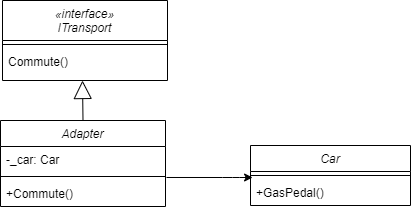

The diagram above was exported from draw.io. Its source (the exported page's mxGraphModel, read from the mxfile embedded in the PNG):
<mxGraphModel dx="1422" dy="794" grid="1" gridSize="10" guides="1" tooltips="1" connect="1" arrows="1" fold="1" page="1" pageScale="1" pageWidth="827" pageHeight="1169" math="0" shadow="0">
  <root>
    <mxCell id="MmsAoQdRRkzoAR6T8puN-0" />
    <mxCell id="MmsAoQdRRkzoAR6T8puN-1" parent="MmsAoQdRRkzoAR6T8puN-0" />
    <mxCell id="iWkzREyZzLJdXb23H4_A-0" value="Car" style="swimlane;fontStyle=2;align=center;verticalAlign=top;childLayout=stackLayout;horizontal=1;startSize=26;horizontalStack=0;resizeParent=1;resizeLast=0;collapsible=1;marginBottom=0;rounded=0;shadow=0;strokeWidth=1;" vertex="1" parent="MmsAoQdRRkzoAR6T8puN-1">
      <mxGeometry x="300" y="205" width="160" height="60" as="geometry">
        <mxRectangle x="230" y="140" width="160" height="26" as="alternateBounds" />
      </mxGeometry>
    </mxCell>
    <mxCell id="iWkzREyZzLJdXb23H4_A-1" value="" style="line;html=1;strokeWidth=1;align=left;verticalAlign=middle;spacingTop=-1;spacingLeft=3;spacingRight=3;rotatable=0;labelPosition=right;points=[];portConstraint=eastwest;" vertex="1" parent="iWkzREyZzLJdXb23H4_A-0">
      <mxGeometry y="26" width="160" height="8" as="geometry" />
    </mxCell>
    <mxCell id="iWkzREyZzLJdXb23H4_A-2" value="+GasPedal()" style="text;align=left;verticalAlign=top;spacingLeft=4;spacingRight=4;overflow=hidden;rotatable=0;points=[[0,0.5],[1,0.5]];portConstraint=eastwest;" vertex="1" parent="iWkzREyZzLJdXb23H4_A-0">
      <mxGeometry y="34" width="160" height="26" as="geometry" />
    </mxCell>
    <mxCell id="iWkzREyZzLJdXb23H4_A-5" value="«interface»&#10;ITransport" style="swimlane;fontStyle=2;align=center;verticalAlign=top;childLayout=stackLayout;horizontal=1;startSize=40;horizontalStack=0;resizeParent=1;resizeLast=0;collapsible=1;marginBottom=0;rounded=0;shadow=0;strokeWidth=1;" vertex="1" parent="MmsAoQdRRkzoAR6T8puN-1">
      <mxGeometry x="52" y="60" width="165" height="80" as="geometry">
        <mxRectangle x="245" y="360" width="160" height="26" as="alternateBounds" />
      </mxGeometry>
    </mxCell>
    <mxCell id="iWkzREyZzLJdXb23H4_A-6" value="" style="line;html=1;strokeWidth=1;align=left;verticalAlign=middle;spacingTop=-1;spacingLeft=3;spacingRight=3;rotatable=0;labelPosition=right;points=[];portConstraint=eastwest;" vertex="1" parent="iWkzREyZzLJdXb23H4_A-5">
      <mxGeometry y="40" width="165" height="8" as="geometry" />
    </mxCell>
    <mxCell id="iWkzREyZzLJdXb23H4_A-7" value="Commute()" style="text;align=left;verticalAlign=top;spacingLeft=4;spacingRight=4;overflow=hidden;rotatable=0;points=[[0,0.5],[1,0.5]];portConstraint=eastwest;" vertex="1" parent="iWkzREyZzLJdXb23H4_A-5">
      <mxGeometry y="48" width="165" height="26" as="geometry" />
    </mxCell>
    <mxCell id="iWkzREyZzLJdXb23H4_A-23" value="Adapter" style="swimlane;fontStyle=2;align=center;verticalAlign=top;childLayout=stackLayout;horizontal=1;startSize=26;horizontalStack=0;resizeParent=1;resizeLast=0;collapsible=1;marginBottom=0;rounded=0;shadow=0;strokeWidth=1;" vertex="1" parent="MmsAoQdRRkzoAR6T8puN-1">
      <mxGeometry x="50" y="180" width="165" height="86" as="geometry">
        <mxRectangle x="230" y="140" width="160" height="26" as="alternateBounds" />
      </mxGeometry>
    </mxCell>
    <mxCell id="iWkzREyZzLJdXb23H4_A-24" value="-_car: Car" style="text;align=left;verticalAlign=top;spacingLeft=4;spacingRight=4;overflow=hidden;rotatable=0;points=[[0,0.5],[1,0.5]];portConstraint=eastwest;" vertex="1" parent="iWkzREyZzLJdXb23H4_A-23">
      <mxGeometry y="26" width="165" height="26" as="geometry" />
    </mxCell>
    <mxCell id="iWkzREyZzLJdXb23H4_A-27" value="" style="line;html=1;strokeWidth=1;align=left;verticalAlign=middle;spacingTop=-1;spacingLeft=3;spacingRight=3;rotatable=0;labelPosition=right;points=[];portConstraint=eastwest;" vertex="1" parent="iWkzREyZzLJdXb23H4_A-23">
      <mxGeometry y="52" width="165" height="8" as="geometry" />
    </mxCell>
    <mxCell id="iWkzREyZzLJdXb23H4_A-28" value="+Commute()" style="text;align=left;verticalAlign=top;spacingLeft=4;spacingRight=4;overflow=hidden;rotatable=0;points=[[0,0.5],[1,0.5]];portConstraint=eastwest;" vertex="1" parent="iWkzREyZzLJdXb23H4_A-23">
      <mxGeometry y="60" width="165" height="26" as="geometry" />
    </mxCell>
    <mxCell id="iWkzREyZzLJdXb23H4_A-35" value="" style="endArrow=classic;html=1;exitX=1.006;exitY=1.192;exitDx=0;exitDy=0;exitPerimeter=0;entryX=0.013;entryY=0.75;entryDx=0;entryDy=0;entryPerimeter=0;" edge="1" parent="MmsAoQdRRkzoAR6T8puN-1" source="iWkzREyZzLJdXb23H4_A-24" target="iWkzREyZzLJdXb23H4_A-1">
      <mxGeometry width="50" height="50" relative="1" as="geometry">
        <mxPoint x="262" y="227" as="sourcePoint" />
        <mxPoint x="292" y="237" as="targetPoint" />
        <Array as="points">
          <mxPoint x="282" y="237" />
        </Array>
      </mxGeometry>
    </mxCell>
    <mxCell id="bIwjgXOtLD9U9RLKDJg2-0" value="" style="endArrow=block;endSize=16;endFill=0;html=1;exitX=0.5;exitY=0;exitDx=0;exitDy=0;" edge="1" parent="MmsAoQdRRkzoAR6T8puN-1" source="iWkzREyZzLJdXb23H4_A-23">
      <mxGeometry width="160" relative="1" as="geometry">
        <mxPoint x="72" y="380" as="sourcePoint" />
        <mxPoint x="132" y="140" as="targetPoint" />
        <Array as="points" />
      </mxGeometry>
    </mxCell>
  </root>
</mxGraphModel>